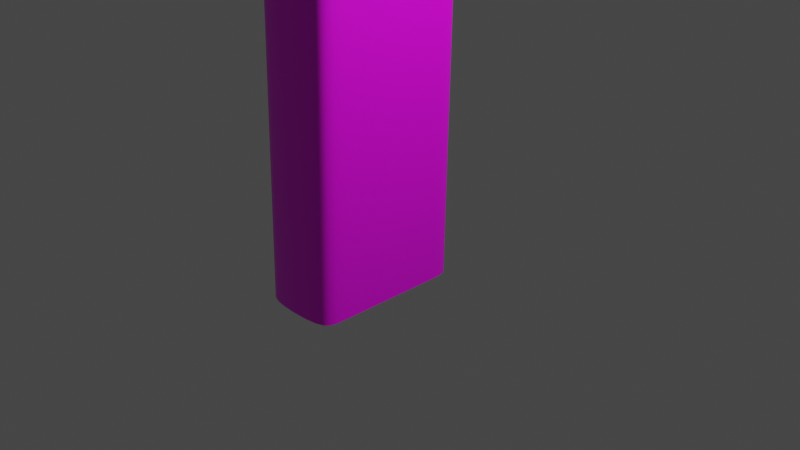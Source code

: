 # Source: Proyecto.blend  (saved by Blender 2.83.20; exported with 4.5.12 LTS)
import bpy
from mathutils import Matrix  # noqa: F401  (used for matrix-valued properties, if any)

bpy.ops.wm.read_factory_settings(use_empty=True)
scene = bpy.context.scene
scene.name = 'Scene'

# ---- collections
col_collection = bpy.data.collections.new('Collection'); scene.collection.children.link(col_collection)

# ---- images (referenced by path relative to the original .blend; pixels are not part of the script)
import os
ASSET_DIR = os.environ.get("B2B_ASSET_DIR", "")  # directory of the original .blend (textures are referenced by path, not embedded)
HERE = os.path.dirname(os.path.abspath(__file__))  # packed textures are extracted next to this script under _unpacked/

def load_image(name, relpath, width, height, colorspace="sRGB"):
    """Load a texture the original file referenced (path relative to the .blend, or extracted next to this script)."""
    p = next((c for c in (os.path.join(HERE, relpath), os.path.join(ASSET_DIR, relpath)) if relpath and os.path.exists(c)), "")
    if p:
        img = bpy.data.images.load(p, check_existing=True)
        img.name = name
    else:  # same state as the original file: an image datablock whose file is absent (Cycles renders it pink)
        img = bpy.data.images.new(name, width, height)
        img.source = "FILE"
        img.filepath = "//" + (relpath or name)
    img.colorspace_settings.name = colorspace
    return img
img_referencia_y_textura_png = load_image('Referencia y Textura.png', 'Referencia y Textura.png', 1024, 1024, 'sRGB')

# ---- materials (node trees are filled in below, after node groups)
mat_material = bpy.data.materials.new('Material')
mat_material.alpha_threshold = 0.0
mat_material.use_transparent_shadow = False
mat_material.line_color = (0.0, 0.0, 0.0, 1.0)

# ---- material node trees
mat_material.use_nodes = True; mat_material.node_tree.nodes.clear()
_N = mat_material.node_tree.nodes; _L = mat_material.node_tree.links
n0 = _N.new('ShaderNodeOutputMaterial'); n0.name = 'Material Output'; n0.location = (300, 300)
n1 = _N.new('ShaderNodeBsdfPrincipled'); n1.name = 'Principled BSDF'; n1.location = (10, 300)
n1.distribution = 'GGX'
n1.subsurface_method = 'BURLEY'
n1.inputs[2].default_value = 0.4
n1.inputs[3].default_value = 1.45
n1.inputs[27].default_value = (0.0, 0.0, 0.0, 1.0)
n1.inputs[28].default_value = 1.0
n2 = _N.new('ShaderNodeTexImage'); n2.name = 'Imagen'; n2.location = (-280, 280)
n2.image = img_referencia_y_textura_png
_L.new(n1.outputs[0], n0.inputs[0])
_L.new(n2.outputs[0], n1.inputs[0])
n0.is_active_output = True

# ---- world
world_world = bpy.data.worlds.new('World'); scene.world = world_world
world_world.use_nodes = True; world_world.node_tree.nodes.clear()
_N = world_world.node_tree.nodes; _L = world_world.node_tree.links
n0 = _N.new('ShaderNodeOutputWorld'); n0.name = 'World Output'; n0.location = (300, 300)
n1 = _N.new('ShaderNodeBackground'); n1.name = 'Background'; n1.location = (10, 300)
n1.inputs[0].default_value = (0.05088, 0.05088, 0.05088, 1.0)
_L.new(n1.outputs[0], n0.inputs[0])
n0.is_active_output = True
world_world.color = (0.05088, 0.05088, 0.05088)
world_world.use_sun_shadow = False
world_world.sun_shadow_jitter_overblur = 0.0

# ---- cameras
cam_camera = bpy.data.cameras.new('Camera')
cam_camera.clip_end = 100.0
cam_camera.ortho_scale = 7.314

# ---- lights
light_light = bpy.data.lights.new('Light', 'POINT')
light_light.transmission_factor = 0.0
light_light.energy = 1000.0
light_light.shadow_soft_size = 0.1
light_light.shadow_maximum_resolution = 0.006
light_light.use_absolute_resolution = True

# ---- meshes
me_cube = bpy.data.meshes.new('Cube')
me_cube.from_pydata([(1.003, 1.263, 1.312), (1.004, -1.6, 1.276), (-1.013, 1.266, 1.317), (-1.014, -1.604, 1.288), (0.9632, 0.03867, 1.366), (-0.8277, -0.02228, 1.364), (-0.8396, 0.6466, 1.392), (0.7387, 0.6458, 1.35), (0.4932, -0.779, 1.304), (-1.039, -0.8733, 1.341), (1.0, 1.0, 1.003), (-1.0, -1.0, 1.003), (1.0, -1.0, 1.003), (-1.0, 1.0, 1.003), (1.0, 0.0, 1.003), (-1.0, 0.0, 1.003), (1.0, 0.7, 1.003), (-1.0, 0.7, 1.003), (-1.0, -0.7826, 1.003), (1.0, -0.7826, 1.003), (0.169, -1.179, 1.62), (-1.418, -1.17, 1.548), (0.1689, -0.7548, 1.631), (-1.252, -0.8194, 1.536), (0.1598, -0.188, 1.823), (-1.643, -0.2187, 1.77), (0.1592, -0.8093, 1.809), (-1.811, -0.7903, 1.801), (0.3047, -0.1809, 1.748), (-1.629, -0.1671, 1.72), (-1.647, 0.3421, 1.723), (0.3047, 0.3417, 1.746), (0.35, 1.045, 1.563), (-1.307, 0.7226, 1.588), (-1.816, 0.1494, 1.737), (1.0, 0.6341, 1.523), (1.0, 0.891, -0.5875), (-1.0, -1.109, -0.5875), (1.0, -1.109, -0.5875), (-1.0, 0.891, -0.5875), (1.0, -0.109, -0.5875), (-1.0, -0.109, -0.5875), (1.0, 0.591, -0.5875), (-1.0, 0.591, -0.5875), (-1.0, -0.8916, -0.5875), (1.0, -0.8916, -0.5875), (-1.0, -0.02917, 0.5772), (-1.0, -0.8118, 0.5772), (-1.0, -1.029, 0.5772), (-1.0, 0.9708, 0.5772), (-1.0, 0.6708, 0.5772), (1.0, -0.02917, 0.5772), (1.0, 0.6708, 0.5772), (1.0, -1.029, 0.5772), (1.0, 0.9708, 0.5772), (1.0, -0.8118, 0.5772)], [], [(9, 3, 21, 23), (12, 1, 3, 11), (17, 6, 2, 13), (19, 8, 1, 12), (13, 2, 0, 10), (16, 7, 4, 14), (18, 9, 5, 15), (6, 5, 29, 30), (2, 6, 34, 33), (10, 0, 7, 16), (15, 5, 6, 17), (11, 3, 9, 18), (14, 4, 8, 19), (4, 5, 25, 24), (22, 23, 21, 20), (3, 1, 20, 21), (8, 9, 23, 22), (1, 8, 22, 20), (24, 25, 27, 26), (9, 8, 26, 27), (8, 4, 24, 26), (5, 9, 27, 25), (31, 30, 29, 28), (5, 4, 28, 29), (4, 7, 31, 28), (7, 6, 30, 31), (32, 33, 34, 35), (7, 0, 32, 35), (0, 2, 33, 32), (6, 7, 35, 34), (47, 46, 41, 44), (48, 47, 44, 37), (50, 49, 39, 43), (52, 51, 40, 42), (46, 50, 43, 41), (53, 48, 37, 38), (49, 54, 36, 39), (54, 52, 42, 36), (51, 55, 45, 40), (55, 53, 38, 45), (19, 12, 53, 55), (14, 19, 55, 51), (10, 16, 52, 54), (13, 10, 54, 49), (12, 11, 48, 53), (15, 17, 50, 46), (16, 14, 51, 52), (17, 13, 49, 50), (11, 18, 47, 48), (18, 15, 46, 47)])
me_cube.polygons.foreach_set('use_smooth', [True] * 50)
_uv = me_cube.uv_layers.new(name='UVMap')
_uv.uv.foreach_set('vector', [0.4475, 0.333, 0.4475, 0.3287, 0.4475, 0.3287, 0.4475, 0.333, 0.55, 0.3757, 0.625, 0.3757, 0.625, 0.4782, 0.55, 0.4782, 0.4175, 0.3616, 0.4475, 0.3616, 0.4475, 0.3674, 0.4175, 0.3674, 0.1745, 0.4705, 0.2225, 0.4705, 0.2225, 0.4845, 0.1745, 0.4845, 0.55, 0.3386, 0.625, 0.3386, 0.625, 0.4114, 0.55, 0.4114, 0.1745, 0.3751, 0.2225, 0.3751, 0.2225, 0.4202, 0.1745, 0.4202, 0.4175, 0.333, 0.4475, 0.333, 0.4475, 0.3481, 0.4175, 0.3481, 0.4475, 0.3616, 0.4475, 0.3481, 0.4475, 0.3481, 0.4475, 0.3616, 0.4475, 0.3674, 0.4475, 0.3616, 0.4475, 0.3616, 0.4475, 0.3674, 0.1745, 0.3558, 0.2225, 0.3558, 0.2225, 0.3751, 0.1745, 0.3751, 0.4175, 0.3481, 0.4475, 0.3481, 0.4475, 0.3616, 0.4175, 0.3616, 0.4175, 0.3287, 0.4475, 0.3287, 0.4475, 0.333, 0.4175, 0.333, 0.1745, 0.4202, 0.2225, 0.4202, 0.2225, 0.4705, 0.1745, 0.4705, 0.2986, 0.4714, 0.5486, 0.4714, 0.5486, 0.4714, 0.2986, 0.4714, 0.4475, 0.4406, 0.5475, 0.4406, 0.5475, 0.4448, 0.4475, 0.4448, 0.4475, 0.4835, 0.4475, 0.4448, 0.4475, 0.4448, 0.4475, 0.4835, 0.2356, 0.4782, 0.4856, 0.4782, 0.4856, 0.4782, 0.2356, 0.4782, 0.2225, 0.4845, 0.2225, 0.4705, 0.2225, 0.4705, 0.2225, 0.4845, 0.4475, 0.4255, 0.5475, 0.4255, 0.5475, 0.4406, 0.4475, 0.4406, 0.3826, 0.4705, 0.2225, 0.4705, 0.2225, 0.4705, 0.3826, 0.4705, 0.2225, 0.4705, 0.2225, 0.4202, 0.2225, 0.4202, 0.2225, 0.4705, 0.4475, 0.3481, 0.4475, 0.333, 0.4475, 0.333, 0.4475, 0.3481, 0.4475, 0.4119, 0.5475, 0.4119, 0.5475, 0.4255, 0.4475, 0.4255, 0.3826, 0.4202, 0.2225, 0.4202, 0.2225, 0.4202, 0.3826, 0.4202, 0.2225, 0.4202, 0.2225, 0.3751, 0.2225, 0.3751, 0.2225, 0.4202, 0.2225, 0.3751, 0.3826, 0.3751, 0.3826, 0.3751, 0.2225, 0.3751, 0.2225, 0.3558, 0.3826, 0.3558, 0.3826, 0.3751, 0.2225, 0.3751, 0.2225, 0.3751, 0.2225, 0.3558, 0.2225, 0.3558, 0.2225, 0.3751, 0.4475, 0.4061, 0.4475, 0.3674, 0.4475, 0.3674, 0.4475, 0.4061, 0.3826, 0.3751, 0.2225, 0.3751, 0.2225, 0.3751, 0.3826, 0.3751, 0.3942, 0.8269, 0.3942, 0.8996, 0.3942, 0.8996, 0.3942, 0.8269, 0.3942, 0.7539, 0.3942, 0.8269, 0.3942, 0.8269, 0.3942, 0.7539, 0.3942, 0.9646, 0.3942, 0.9925, 0.3942, 0.9925, 0.3942, 0.9646, 0.55, 0.9199, 0.55, 0.9503, 0.55, 0.9503, 0.55, 0.9199, 0.3942, 0.8996, 0.3942, 0.9646, 0.3942, 0.9646, 0.3942, 0.8996, 0.55, 0.75, 0.55, 1.0, 0.55, 1.0, 0.55, 0.75, 0.55, 0.8197, 0.55, 0.9068, 0.55, 0.9068, 0.55, 0.8197, 0.55, 0.9068, 0.55, 0.9199, 0.55, 0.9199, 0.55, 0.9068, 0.55, 0.9503, 0.55, 0.9844, 0.55, 0.9844, 0.55, 0.9503, 0.55, 0.9844, 0.55, 0.9939, 0.55, 0.9939, 0.55, 0.9844, 0.1745, 0.4705, 0.1745, 0.4845, 0.1745, 0.4845, 0.1745, 0.4705, 0.1745, 0.4202, 0.1745, 0.4705, 0.1745, 0.4705, 0.1745, 0.4202, 0.1745, 0.3558, 0.1745, 0.3751, 0.1745, 0.3751, 0.1745, 0.3558, 0.55, 0.3098, 0.55, 0.4402, 0.55, 0.4402, 0.55, 0.3098, 0.4175, 0.4448, 0.4175, 0.4835, 0.4175, 0.4835, 0.4175, 0.4448, 0.4175, 0.3481, 0.4175, 0.3616, 0.4175, 0.3616, 0.4175, 0.3481, 0.1745, 0.3751, 0.1745, 0.4202, 0.1745, 0.4202, 0.1745, 0.3751, 0.4175, 0.3616, 0.4175, 0.3674, 0.4175, 0.3674, 0.4175, 0.3616, 0.4175, 0.3287, 0.4175, 0.333, 0.4175, 0.333, 0.4175, 0.3287, 0.4175, 0.333, 0.4175, 0.3481, 0.4175, 0.3481, 0.4175, 0.333])
me_cube.materials.append(mat_material)
me_cube.use_remesh_preserve_volume = False
me_cube.use_remesh_preserve_attributes = False
me_cube.use_mirror_vertex_groups = False
me_cube.update()

# ---- objects
ob_cube = bpy.data.objects.new('Cube', me_cube)
ob_light = bpy.data.objects.new('Light', light_light)
ob_camera = bpy.data.objects.new('Camera', cam_camera)

# ---- transforms, parenting, visibility, modifiers, constraints
ob_cube.location = (0.0, -0.4135, 1.285)
ob_cube.scale = (0.4275, 0.8744, 3.114)
ob_cube.lock_rotations_4d = False
ob_cube.empty_display_type = 'ARROWS'
ob_cube.lineart.crease_threshold = 0.0
_m = ob_cube.modifiers.new('Subdivisión', 'SUBSURF')
_m.uv_smooth = 'PRESERVE_CORNERS'
ob_light.location = (4.076, 1.005, 5.904)
ob_light.rotation_euler = (0.6503, 0.05522, 1.866)
ob_light.lock_rotations_4d = False
ob_light.empty_display_type = 'ARROWS'
ob_light.color = (0.0, 0.0, 0.0, 0.0)
ob_light.lineart.crease_threshold = 0.0
ob_camera.location = (7.359, -6.926, 4.958)
ob_camera.rotation_euler = (1.109, 0.0, 0.8149)
ob_camera.lock_rotations_4d = False
ob_camera.empty_display_type = 'ARROWS'
ob_camera.color = (0.0, 0.0, 0.0, 0.0)
ob_camera.display_type = 'WIRE'
ob_camera.lineart.crease_threshold = 0.0

# ---- collection membership
col_collection.objects.link(ob_cube)
col_collection.objects.link(ob_light)
col_collection.objects.link(ob_camera)

# ---- scene / render settings (as saved in the file)
scene.camera = ob_camera
scene.frame_start = 1; scene.frame_end = 250; scene.frame_set(1)
scene.render.engine = 'BLENDER_EEVEE_NEXT'
scene.cycles.use_denoising = False
scene.cycles.samples = 128
scene.cycles.sampling_pattern = 'TABULATED_SOBOL'
scene.cycles.use_adaptive_sampling = False
scene.cycles.use_light_tree = False
scene.view_settings.view_transform = 'Filmic'
bpy.context.view_layer.update()
